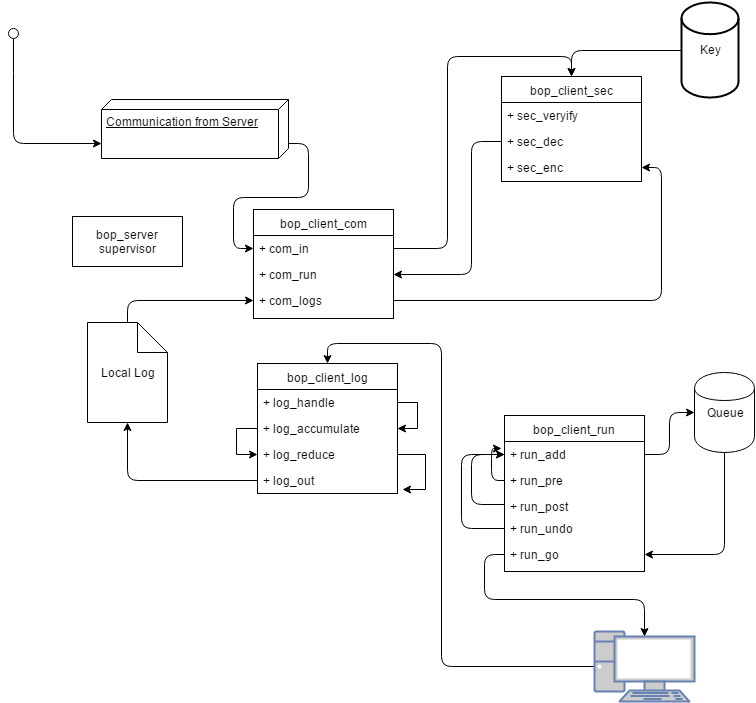

The diagram above was exported from draw.io. Its source (the exported page's mxGraphModel, read from the mxfile embedded in the PNG):
<mxGraphModel dx="1430" dy="765" grid="1" gridSize="10" guides="1" tooltips="1" connect="1" arrows="1" fold="1" page="1" pageScale="1" pageWidth="850" pageHeight="1100" background="#ffffff" math="0" shadow="0">
  <root>
    <mxCell id="0" />
    <mxCell id="1" parent="0" />
    <mxCell id="308ff800076a4445-2" value="bop_server&lt;div&gt;supervisor&lt;/div&gt;" style="html=1;" vertex="1" parent="1">
      <mxGeometry x="121" y="225" width="110" height="50" as="geometry" />
    </mxCell>
    <mxCell id="308ff800076a4445-49" style="edgeStyle=orthogonalEdgeStyle;rounded=1;html=1;exitX=0.75;exitY=0;entryX=0;entryY=0.5;startArrow=none;startFill=0;jettySize=auto;orthogonalLoop=1;" edge="1" parent="1" source="308ff800076a4445-5" target="308ff800076a4445-7">
      <mxGeometry relative="1" as="geometry" />
    </mxCell>
    <mxCell id="308ff800076a4445-5" value="Communication from Server&lt;div&gt;&lt;br&gt;&lt;/div&gt;" style="verticalAlign=top;align=left;spacingTop=8;spacingLeft=2;spacingRight=12;shape=cube;size=10;direction=south;fontStyle=4;html=1;" vertex="1" parent="1">
      <mxGeometry x="150" y="108" width="187" height="59" as="geometry" />
    </mxCell>
    <mxCell id="308ff800076a4445-6" value="bop_client_com" style="swimlane;html=1;fontStyle=0;childLayout=stackLayout;horizontal=1;startSize=26;fillColor=none;horizontalStack=0;resizeParent=1;resizeLast=0;collapsible=1;marginBottom=0;swimlaneFillColor=#ffffff;" vertex="1" parent="1">
      <mxGeometry x="302" y="218" width="140" height="109" as="geometry" />
    </mxCell>
    <mxCell id="308ff800076a4445-7" value="+ com_in" style="text;html=1;strokeColor=none;fillColor=none;align=left;verticalAlign=top;spacingLeft=4;spacingRight=4;whiteSpace=wrap;overflow=hidden;rotatable=0;points=[[0,0.5],[1,0.5]];portConstraint=eastwest;" vertex="1" parent="308ff800076a4445-6">
      <mxGeometry y="26" width="140" height="26" as="geometry" />
    </mxCell>
    <mxCell id="308ff800076a4445-9" value="+ com_run" style="text;html=1;strokeColor=none;fillColor=none;align=left;verticalAlign=top;spacingLeft=4;spacingRight=4;whiteSpace=wrap;overflow=hidden;rotatable=0;points=[[0,0.5],[1,0.5]];portConstraint=eastwest;" vertex="1" parent="308ff800076a4445-6">
      <mxGeometry y="52" width="140" height="26" as="geometry" />
    </mxCell>
    <mxCell id="308ff800076a4445-11" value="+ com_logs" style="text;html=1;strokeColor=none;fillColor=none;align=left;verticalAlign=top;spacingLeft=4;spacingRight=4;whiteSpace=wrap;overflow=hidden;rotatable=0;points=[[0,0.5],[1,0.5]];portConstraint=eastwest;" vertex="1" parent="308ff800076a4445-6">
      <mxGeometry y="78" width="140" height="26" as="geometry" />
    </mxCell>
    <mxCell id="308ff800076a4445-12" value="bop_client_log" style="swimlane;html=1;fontStyle=0;childLayout=stackLayout;horizontal=1;startSize=26;fillColor=none;horizontalStack=0;resizeParent=1;resizeLast=0;collapsible=1;marginBottom=0;swimlaneFillColor=#ffffff;" vertex="1" parent="1">
      <mxGeometry x="306" y="372" width="140" height="130" as="geometry" />
    </mxCell>
    <mxCell id="308ff800076a4445-13" style="edgeStyle=orthogonalEdgeStyle;rounded=0;html=1;exitX=1;exitY=0.5;jettySize=auto;orthogonalLoop=1;" edge="1" parent="308ff800076a4445-12" source="308ff800076a4445-14" target="308ff800076a4445-15">
      <mxGeometry relative="1" as="geometry" />
    </mxCell>
    <mxCell id="308ff800076a4445-14" value="+ log_handle" style="text;html=1;strokeColor=none;fillColor=none;align=left;verticalAlign=top;spacingLeft=4;spacingRight=4;whiteSpace=wrap;overflow=hidden;rotatable=0;points=[[0,0.5],[1,0.5]];portConstraint=eastwest;" vertex="1" parent="308ff800076a4445-12">
      <mxGeometry y="26" width="140" height="26" as="geometry" />
    </mxCell>
    <mxCell id="308ff800076a4445-15" value="+ log_accumulate" style="text;html=1;strokeColor=none;fillColor=none;align=left;verticalAlign=top;spacingLeft=4;spacingRight=4;whiteSpace=wrap;overflow=hidden;rotatable=0;points=[[0,0.5],[1,0.5]];portConstraint=eastwest;" vertex="1" parent="308ff800076a4445-12">
      <mxGeometry y="52" width="140" height="26" as="geometry" />
    </mxCell>
    <mxCell id="308ff800076a4445-16" value="+ log_reduce" style="text;html=1;strokeColor=none;fillColor=none;align=left;verticalAlign=top;spacingLeft=4;spacingRight=4;whiteSpace=wrap;overflow=hidden;rotatable=0;points=[[0,0.5],[1,0.5]];portConstraint=eastwest;" vertex="1" parent="308ff800076a4445-12">
      <mxGeometry y="78" width="140" height="26" as="geometry" />
    </mxCell>
    <mxCell id="308ff800076a4445-17" value="+ log_out" style="text;html=1;strokeColor=none;fillColor=none;align=left;verticalAlign=top;spacingLeft=4;spacingRight=4;whiteSpace=wrap;overflow=hidden;rotatable=0;points=[[0,0.5],[1,0.5]];portConstraint=eastwest;" vertex="1" parent="308ff800076a4445-12">
      <mxGeometry y="104" width="140" height="26" as="geometry" />
    </mxCell>
    <mxCell id="308ff800076a4445-18" style="edgeStyle=orthogonalEdgeStyle;rounded=0;html=1;exitX=0;exitY=0.5;jettySize=auto;orthogonalLoop=1;entryX=0;entryY=0.5;" edge="1" parent="308ff800076a4445-12" source="308ff800076a4445-15" target="308ff800076a4445-16">
      <mxGeometry relative="1" as="geometry">
        <mxPoint x="-27" y="103" as="targetPoint" />
        <Array as="points">
          <mxPoint x="-21" y="65" />
          <mxPoint x="-21" y="91" />
        </Array>
      </mxGeometry>
    </mxCell>
    <mxCell id="308ff800076a4445-19" style="edgeStyle=orthogonalEdgeStyle;rounded=0;html=1;exitX=1;exitY=0.5;jettySize=auto;orthogonalLoop=1;entryX=1.036;entryY=0.846;entryPerimeter=0;" edge="1" parent="308ff800076a4445-12" source="308ff800076a4445-16" target="308ff800076a4445-17">
      <mxGeometry relative="1" as="geometry">
        <mxPoint x="168" y="123" as="targetPoint" />
        <Array as="points">
          <mxPoint x="168" y="91" />
          <mxPoint x="168" y="126" />
        </Array>
      </mxGeometry>
    </mxCell>
    <mxCell id="308ff800076a4445-46" style="edgeStyle=orthogonalEdgeStyle;rounded=1;html=1;exitX=0.5;exitY=0;startArrow=none;startFill=0;jettySize=auto;orthogonalLoop=1;" edge="1" parent="1" source="308ff800076a4445-20" target="308ff800076a4445-11">
      <mxGeometry relative="1" as="geometry" />
    </mxCell>
    <mxCell id="308ff800076a4445-20" value="Local Log" style="shape=note;whiteSpace=wrap;html=1;" vertex="1" parent="1">
      <mxGeometry x="136" y="331" width="80" height="100" as="geometry" />
    </mxCell>
    <mxCell id="308ff800076a4445-22" value="bop_client_run" style="swimlane;html=1;fontStyle=0;childLayout=stackLayout;horizontal=1;startSize=26;fillColor=none;horizontalStack=0;resizeParent=1;resizeLast=0;collapsible=1;marginBottom=0;swimlaneFillColor=#ffffff;" vertex="1" parent="1">
      <mxGeometry x="553" y="424" width="140" height="156" as="geometry" />
    </mxCell>
    <mxCell id="308ff800076a4445-23" value="+ run_add" style="text;html=1;strokeColor=none;fillColor=none;align=left;verticalAlign=top;spacingLeft=4;spacingRight=4;whiteSpace=wrap;overflow=hidden;rotatable=0;points=[[0,0.5],[1,0.5]];portConstraint=eastwest;" vertex="1" parent="308ff800076a4445-22">
      <mxGeometry y="26" width="140" height="26" as="geometry" />
    </mxCell>
    <mxCell id="308ff800076a4445-65" style="edgeStyle=orthogonalEdgeStyle;rounded=1;html=1;exitX=0;exitY=0.5;entryX=-0.021;entryY=0.269;entryPerimeter=0;startArrow=none;startFill=0;jettySize=auto;orthogonalLoop=1;" edge="1" parent="308ff800076a4445-22" source="308ff800076a4445-24" target="308ff800076a4445-23">
      <mxGeometry relative="1" as="geometry">
        <Array as="points">
          <mxPoint x="-13" y="65" />
          <mxPoint x="-13" y="33" />
        </Array>
      </mxGeometry>
    </mxCell>
    <mxCell id="308ff800076a4445-24" value="+ run_pre" style="text;html=1;strokeColor=none;fillColor=none;align=left;verticalAlign=top;spacingLeft=4;spacingRight=4;whiteSpace=wrap;overflow=hidden;rotatable=0;points=[[0,0.5],[1,0.5]];portConstraint=eastwest;" vertex="1" parent="308ff800076a4445-22">
      <mxGeometry y="52" width="140" height="26" as="geometry" />
    </mxCell>
    <mxCell id="308ff800076a4445-66" style="edgeStyle=orthogonalEdgeStyle;rounded=1;html=1;exitX=0;exitY=0.5;entryX=0;entryY=0.5;startArrow=none;startFill=0;jettySize=auto;orthogonalLoop=1;" edge="1" parent="308ff800076a4445-22" source="308ff800076a4445-25" target="308ff800076a4445-23">
      <mxGeometry relative="1" as="geometry">
        <Array as="points">
          <mxPoint x="-33" y="89" />
          <mxPoint x="-33" y="39" />
        </Array>
      </mxGeometry>
    </mxCell>
    <mxCell id="308ff800076a4445-25" value="+ run_post" style="text;html=1;strokeColor=none;fillColor=none;align=left;verticalAlign=top;spacingLeft=4;spacingRight=4;whiteSpace=wrap;overflow=hidden;rotatable=0;points=[[0,0.5],[1,0.5]];portConstraint=eastwest;" vertex="1" parent="308ff800076a4445-22">
      <mxGeometry y="78" width="140" height="22" as="geometry" />
    </mxCell>
    <mxCell id="308ff800076a4445-67" style="edgeStyle=orthogonalEdgeStyle;rounded=1;html=1;exitX=0;exitY=0.5;entryX=0;entryY=0.5;startArrow=none;startFill=0;jettySize=auto;orthogonalLoop=1;" edge="1" parent="308ff800076a4445-22" source="308ff800076a4445-54" target="308ff800076a4445-23">
      <mxGeometry relative="1" as="geometry">
        <Array as="points">
          <mxPoint x="-43" y="113" />
          <mxPoint x="-43" y="39" />
        </Array>
      </mxGeometry>
    </mxCell>
    <mxCell id="308ff800076a4445-54" value="+ run_undo" style="text;html=1;strokeColor=none;fillColor=none;align=left;verticalAlign=top;spacingLeft=4;spacingRight=4;whiteSpace=wrap;overflow=hidden;rotatable=0;points=[[0,0.5],[1,0.5]];portConstraint=eastwest;" vertex="1" parent="308ff800076a4445-22">
      <mxGeometry y="100" width="140" height="26" as="geometry" />
    </mxCell>
    <mxCell id="308ff800076a4445-59" value="+ run_go" style="text;html=1;strokeColor=none;fillColor=none;align=left;verticalAlign=top;spacingLeft=4;spacingRight=4;whiteSpace=wrap;overflow=hidden;rotatable=0;points=[[0,0.5],[1,0.5]];portConstraint=eastwest;" vertex="1" parent="308ff800076a4445-22">
      <mxGeometry y="126" width="140" height="26" as="geometry" />
    </mxCell>
    <mxCell id="308ff800076a4445-48" style="edgeStyle=orthogonalEdgeStyle;rounded=1;html=1;exitX=0.5;exitY=1;exitPerimeter=0;entryX=0.75;entryY=1;startArrow=none;startFill=0;jettySize=auto;orthogonalLoop=1;" edge="1" parent="1" source="308ff800076a4445-28" target="308ff800076a4445-5">
      <mxGeometry relative="1" as="geometry" />
    </mxCell>
    <mxCell id="308ff800076a4445-28" value="" style="shape=lollipop;direction=south;html=1;shadow=0;rotation=-90;" vertex="1" parent="1">
      <mxGeometry x="40" y="47" width="44" height="24" as="geometry" />
    </mxCell>
    <mxCell id="308ff800076a4445-51" style="edgeStyle=orthogonalEdgeStyle;rounded=1;html=1;exitX=0;exitY=0.5;exitPerimeter=0;entryX=0.5;entryY=0;startArrow=none;startFill=0;jettySize=auto;orthogonalLoop=1;" edge="1" parent="1" source="308ff800076a4445-30" target="308ff800076a4445-33">
      <mxGeometry relative="1" as="geometry" />
    </mxCell>
    <mxCell id="308ff800076a4445-30" value="Key" style="strokeWidth=2;html=1;shape=mxgraph.flowchart.database;whiteSpace=wrap;shadow=0;" vertex="1" parent="1">
      <mxGeometry x="730" y="11" width="57" height="95" as="geometry" />
    </mxCell>
    <mxCell id="308ff800076a4445-33" value="bop_client_sec" style="swimlane;html=1;fontStyle=0;childLayout=stackLayout;horizontal=1;startSize=26;fillColor=none;horizontalStack=0;resizeParent=1;resizeLast=0;collapsible=1;marginBottom=0;swimlaneFillColor=#ffffff;" vertex="1" parent="1">
      <mxGeometry x="550" y="85" width="140" height="105" as="geometry" />
    </mxCell>
    <mxCell id="308ff800076a4445-34" value="+ sec_veryify" style="text;html=1;strokeColor=none;fillColor=none;align=left;verticalAlign=top;spacingLeft=4;spacingRight=4;whiteSpace=wrap;overflow=hidden;rotatable=0;points=[[0,0.5],[1,0.5]];portConstraint=eastwest;" vertex="1" parent="308ff800076a4445-33">
      <mxGeometry y="26" width="140" height="26" as="geometry" />
    </mxCell>
    <mxCell id="308ff800076a4445-36" value="+ sec_dec" style="text;html=1;strokeColor=none;fillColor=none;align=left;verticalAlign=top;spacingLeft=4;spacingRight=4;whiteSpace=wrap;overflow=hidden;rotatable=0;points=[[0,0.5],[1,0.5]];portConstraint=eastwest;" vertex="1" parent="308ff800076a4445-33">
      <mxGeometry y="52" width="140" height="26" as="geometry" />
    </mxCell>
    <mxCell id="308ff800076a4445-37" value="+ sec_enc" style="text;html=1;strokeColor=none;fillColor=none;align=left;verticalAlign=top;spacingLeft=4;spacingRight=4;whiteSpace=wrap;overflow=hidden;rotatable=0;points=[[0,0.5],[1,0.5]];portConstraint=eastwest;" vertex="1" parent="308ff800076a4445-33">
      <mxGeometry y="78" width="140" height="26" as="geometry" />
    </mxCell>
    <mxCell id="308ff800076a4445-45" style="edgeStyle=orthogonalEdgeStyle;rounded=1;html=1;exitX=0;exitY=0.5;startArrow=none;startFill=0;jettySize=auto;orthogonalLoop=1;" edge="1" parent="1" source="308ff800076a4445-17" target="308ff800076a4445-20">
      <mxGeometry relative="1" as="geometry" />
    </mxCell>
    <mxCell id="308ff800076a4445-50" style="edgeStyle=orthogonalEdgeStyle;rounded=1;html=1;exitX=1;exitY=0.5;entryX=0.5;entryY=0;startArrow=none;startFill=0;jettySize=auto;orthogonalLoop=1;" edge="1" parent="1" source="308ff800076a4445-7" target="308ff800076a4445-33">
      <mxGeometry relative="1" as="geometry" />
    </mxCell>
    <mxCell id="308ff800076a4445-52" style="edgeStyle=orthogonalEdgeStyle;rounded=1;html=1;exitX=1;exitY=0.5;entryX=1;entryY=0.5;startArrow=none;startFill=0;jettySize=auto;orthogonalLoop=1;" edge="1" parent="1" source="308ff800076a4445-11" target="308ff800076a4445-37">
      <mxGeometry relative="1" as="geometry" />
    </mxCell>
    <mxCell id="308ff800076a4445-53" style="edgeStyle=orthogonalEdgeStyle;rounded=1;html=1;exitX=0;exitY=0.5;entryX=1;entryY=0.5;startArrow=none;startFill=0;jettySize=auto;orthogonalLoop=1;" edge="1" parent="1" source="308ff800076a4445-36" target="308ff800076a4445-9">
      <mxGeometry relative="1" as="geometry">
        <Array as="points">
          <mxPoint x="520" y="150" />
          <mxPoint x="520" y="283" />
        </Array>
      </mxGeometry>
    </mxCell>
    <mxCell id="308ff800076a4445-70" style="edgeStyle=orthogonalEdgeStyle;rounded=1;html=1;exitX=0;exitY=0.5;exitPerimeter=0;entryX=0.5;entryY=0;startArrow=none;startFill=0;jettySize=auto;orthogonalLoop=1;" edge="1" parent="1" source="308ff800076a4445-55" target="308ff800076a4445-12">
      <mxGeometry relative="1" as="geometry">
        <Array as="points">
          <mxPoint x="490" y="675" />
          <mxPoint x="490" y="352" />
          <mxPoint x="376" y="352" />
        </Array>
      </mxGeometry>
    </mxCell>
    <mxCell id="308ff800076a4445-55" value="" style="fontColor=#0066CC;verticalAlign=top;verticalLabelPosition=bottom;labelPosition=center;align=center;html=1;fillColor=#CCCCCC;strokeColor=#6881B3;gradientColor=none;gradientDirection=north;strokeWidth=2;shape=mxgraph.networks.pc;shadow=0;" vertex="1" parent="1">
      <mxGeometry x="643" y="640" width="100" height="70" as="geometry" />
    </mxCell>
    <mxCell id="308ff800076a4445-68" style="edgeStyle=orthogonalEdgeStyle;rounded=1;html=1;exitX=0.5;exitY=1;startArrow=none;startFill=0;jettySize=auto;orthogonalLoop=1;" edge="1" parent="1" source="308ff800076a4445-63" target="308ff800076a4445-59">
      <mxGeometry relative="1" as="geometry" />
    </mxCell>
    <mxCell id="308ff800076a4445-63" value="Queue" style="shape=cylinder;whiteSpace=wrap;html=1;shadow=0;" vertex="1" parent="1">
      <mxGeometry x="743" y="381" width="60" height="80" as="geometry" />
    </mxCell>
    <mxCell id="308ff800076a4445-64" style="edgeStyle=orthogonalEdgeStyle;rounded=1;html=1;exitX=1;exitY=0.5;startArrow=none;startFill=0;jettySize=auto;orthogonalLoop=1;" edge="1" parent="1" source="308ff800076a4445-23" target="308ff800076a4445-63">
      <mxGeometry relative="1" as="geometry" />
    </mxCell>
    <mxCell id="308ff800076a4445-69" style="edgeStyle=orthogonalEdgeStyle;rounded=1;html=1;exitX=0;exitY=0.5;entryX=0.5;entryY=0.07;entryPerimeter=0;startArrow=none;startFill=0;jettySize=auto;orthogonalLoop=1;" edge="1" parent="1" source="308ff800076a4445-59" target="308ff800076a4445-55">
      <mxGeometry relative="1" as="geometry" />
    </mxCell>
  </root>
</mxGraphModel>